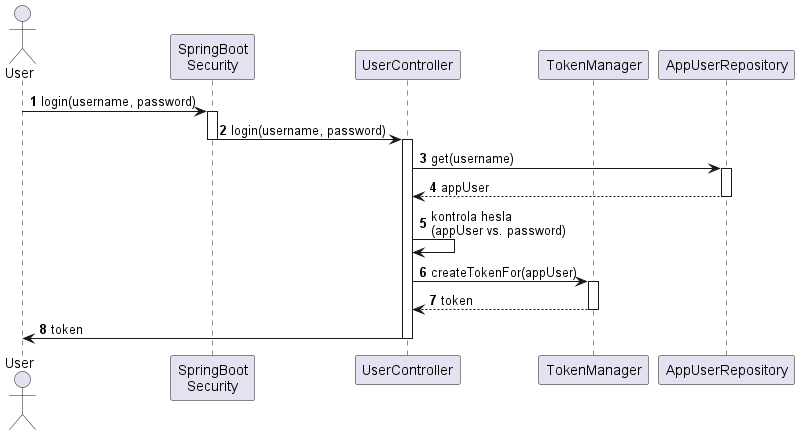

The diagram above was rendered by PlantUML. Its source (embedded in the PNG):
@startuml
'https://plantuml.com/sequence-diagram

autonumber

actor User as u
participant "SpringBoot\nSecurity" as ss
participant UserController as uc
participant TokenManager as tm
participant AppUserRepository as r

u -> ss : login(username, password)
activate ss
ss -> uc : login(username, password)
deactivate ss
activate uc
uc -> r : get(username)
activate r
uc <-- r : appUser
deactivate r
uc -> uc : kontrola hesla\n(appUser vs. password)
uc -> tm : createTokenFor(appUser)
activate tm
uc <-- tm : token
deactivate tm
uc -> u : token
deactivate uc

@enduml